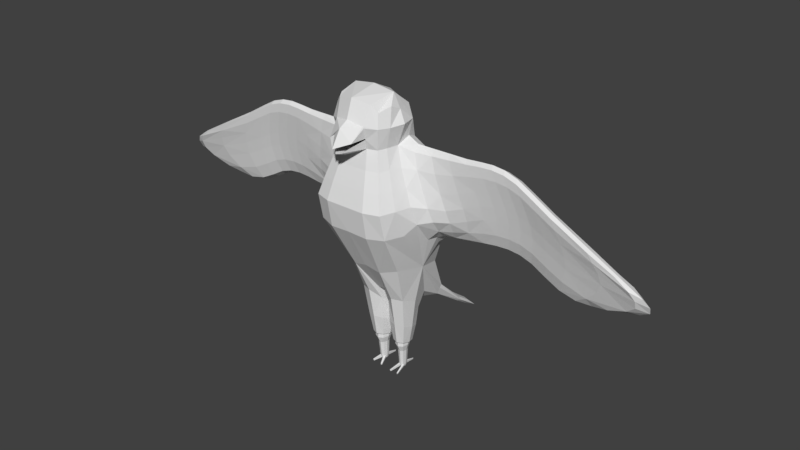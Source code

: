 # Source: Falcon.blend  (saved by Blender 2.79.0; exported with 4.5.12 LTS)
import bpy
from mathutils import Matrix  # noqa: F401  (used for matrix-valued properties, if any)

bpy.ops.wm.read_factory_settings(use_empty=True)
scene = bpy.context.scene
scene.name = 'Scene'

# ---- collections
col_collection_1 = bpy.data.collections.new('Collection 1'); scene.collection.children.link(col_collection_1)
col_collection_2 = bpy.data.collections.new('Collection 2'); scene.collection.children.link(col_collection_2)
col_collection_2.hide_render = True
col_collection_2.hide_viewport = True
col_collection_3 = bpy.data.collections.new('Collection 3'); scene.collection.children.link(col_collection_3)
col_collection_3.hide_render = True
col_collection_3.hide_viewport = True

# ---- world
world_world = bpy.data.worlds.new('World'); scene.world = world_world
world_world.color = (0.05088, 0.05088, 0.05088)
world_world.use_sun_shadow = False
world_world.sun_shadow_jitter_overblur = 0.0
world_world.cycles.sampling_method = 'MANUAL'

# ---- meshes
me_cube_001 = bpy.data.meshes.new('Cube.001')
me_cube_001.from_pydata([(0.2398, 1.04, -0.6429), (0.5344, 0.4611, -0.4669), (0.2405, 1.579, -1.543), (0.6835, -0.3797, 0.8354), (0.3412, -0.7064, 0.8317), (0.25, -0.5177, 1.411), (0.5, -0.2877, 1.411), (0.25, 0.5177, 1.411), (-0.4989, -0.2592, 2.046), (0.3441, 0.7054, 0.8414), (0.389, 0.3857, -1.588), (0.336, 1.95, -1.848), (0.1355, 0.8182, -1.325), (0.2429, 1.508, -1.608), (0.4834, 1.55, -1.586), (0.2417, -0.225, -0.3912), (0.004282, 0.3867, -1.172), (0.2177, 0.1538, -1.506), (0.1896, 0.6165, -1.664), (0.01829, 0.3846, -1.581), (0.7302, 0.06147, 1.353), (0.7302, 0.454, 1.353), (0.3597, 0.853, 0.285), (0.8719, 0.6737, 0.09844), (1.276, 0.1807, 1.38), (1.419, 0.4064, 0.4316), (1.276, 0.3903, 1.38), (0.9151, 0.7428, 0.3122), (0.92, 0.3439, 0.3149), (0.8901, 0.1115, 0.7663), (0.8922, 0.6171, 0.7728), (0.6412, 0.1999, 1.695), (1.799, 0.3928, 1.493), (1.723, 0.2246, 1.71), (1.934, 0.2786, 1.064), (1.414, 0.6422, 0.4205), (1.411, 0.5299, 0.8663), (1.362, 0.5915, 0.1967), (1.411, 0.2761, 0.8652), (1.2, 0.2168, 1.691), (2.264, 0.5815, 0.2795), (2.337, 0.535, 1.053), (2.327, 0.6512, 0.5689), (1.929, 0.39, 0.5633), (1.799, 0.1832, 1.493), (1.924, 0.6487, 0.5801), (1.934, 0.5325, 1.064), (1.86, 0.579, 0.2907), (2.758, 0.6512, 0.3728), (2.633, 0.1857, 1.285), (2.763, 0.3925, 0.3561), (2.337, 0.2811, 1.053), (2.127, 0.2271, 1.699), (2.202, 0.3953, 1.481), (2.333, 0.3925, 0.5521), (2.202, 0.1857, 1.481), (3.435, 0.3925, 0.09736), (3.6, 0.3953, 0.798), (3.492, 0.2271, 0.9734), (2.768, 0.535, 0.8567), (2.694, 0.5815, 0.08347), (2.768, 0.2811, 0.8567), (2.557, 0.2271, 1.503), (2.633, 0.3953, 1.285), (4.334, 0.2905, 0.4684), (4.401, 0.4081, 0.2226), (3.87, 0.5219, 0.004799), (3.6, 0.1857, 0.798), (3.43, 0.6512, 0.1141), (3.701, 0.535, 0.4607), (3.17, 0.5815, -0.08737), (3.701, 0.2811, 0.4607), (-0.2398, 1.04, -0.6429), (-0.5337, 0.4775, -0.4647), (-0.2405, 1.579, -1.543), (-0.6835, -0.3797, 0.8354), (-0.3412, -0.7064, 0.8317), (-0.25, -0.5177, 1.411), (-0.5, -0.2877, 1.411), (-0.25, 0.5177, 1.411), (0.254, -0.5481, 2.064), (-0.3441, 0.7054, 0.8414), (-0.389, 0.3857, -1.588), (-0.336, 1.95, -1.848), (-0.1355, 0.8182, -1.325), (-0.2429, 1.508, -1.608), (-0.4834, 1.55, -1.586), (-0.2417, -0.225, -0.3912), (-0.004282, 0.3867, -1.172), (-0.2177, 0.1538, -1.506), (-0.1896, 0.6165, -1.664), (-0.01829, 0.3846, -1.581), (-0.7302, 0.06147, 1.353), (-0.7302, 0.454, 1.353), (-0.3597, 0.853, 0.285), (-0.8683, 0.7064, 0.1028), (-1.276, 0.1807, 1.38), (-1.417, 0.4064, 0.4316), (-1.276, 0.3903, 1.38), (-0.9151, 0.7428, 0.3122), (-0.9164, 0.3766, 0.3193), (-0.8901, 0.1115, 0.7663), (-0.8922, 0.6171, 0.7728), (-0.6412, 0.1999, 1.695), (-1.799, 0.3928, 1.493), (-1.723, 0.2246, 1.71), (-1.934, 0.2786, 1.064), (-1.414, 0.6422, 0.4205), (-1.411, 0.5299, 0.8663), (-1.36, 0.5915, 0.1967), (-1.411, 0.2761, 0.8652), (-1.2, 0.2168, 1.691), (-2.264, 0.5815, 0.2795), (-2.337, 0.535, 1.053), (-2.327, 0.6512, 0.5689), (-1.929, 0.39, 0.5633), (-1.799, 0.1832, 1.493), (-1.924, 0.6487, 0.5801), (-1.934, 0.5325, 1.064), (-1.86, 0.579, 0.2907), (-2.758, 0.6512, 0.3728), (-2.633, 0.1857, 1.285), (-2.763, 0.3925, 0.3561), (-2.337, 0.2811, 1.053), (-2.127, 0.2271, 1.699), (-2.202, 0.3953, 1.481), (-2.333, 0.3925, 0.5521), (-2.202, 0.1857, 1.481), (-3.435, 0.3925, 0.09736), (-3.6, 0.3953, 0.798), (-3.492, 0.2271, 0.9734), (-2.768, 0.535, 0.8567), (-2.694, 0.5815, 0.08347), (-2.768, 0.2811, 0.8567), (-2.557, 0.2271, 1.503), (-2.633, 0.3953, 1.285), (-4.334, 0.2905, 0.4684), (-4.401, 0.4081, 0.2226), (-3.87, 0.5219, 0.004799), (-3.6, 0.1857, 0.798), (-3.43, 0.6512, 0.1141), (-3.701, 0.535, 0.4607), (-3.17, 0.5815, -0.08737), (-3.701, 0.2811, 0.4607), (0.3576, -0.01442, 2.485), (-0.3576, -0.01442, 2.485), (0.4989, -0.2592, 2.046), (-0.2011, 0.4161, 2.029), (0.2011, 0.4161, 2.029), (-0.5315, 0.1986, 2.067), (-0.254, -0.5481, 2.064), (0.5315, 0.1986, 2.067), (0.3694, 0.7832, 0.5644), (0.4334, 0.8925, -0.5792), (0.4019, 1.071, -1.168), (0.6868, -0.1888, 0.369), (0.4337, 0.4043, -1.103), (0.1769, 0.6692, -1.414), (0.2991, 0.6175, 1.122), (0.597, -0.3375, 1.12), (0.6531, 0.6829, 0.8285), (0.5973, -0.6247, 0.8326), (0.2117, 0.4383, 1.712), (0.4233, -0.2476, 1.712), (0.4375, -0.4602, 1.411), (0.4951, 0.5018, 1.396), (0.1937, 1.235, -1.191), (0.3363, -0.6275, 0.3833), (0.2984, -0.6178, 1.119), (0.2117, -0.4383, 1.712), (0.0, 0.5177, 1.411), (0.0, -0.5177, 1.411), (0.4189, -0.4367, 2.052), (0.0, 0.7058, 0.8371), (0.0, -0.7064, 0.8317), (0.0, 0.8429, -1.322), (0.0, 0.3867, -1.172), (0.0, 1.042, -0.6626), (0.335, 0.7534, -1.114), (0.1684, 1.138, -1.391), (0.5408, 1.857, -1.789), (0.311, 1.88, -1.746), (0.0, 1.942, -1.841), (0.3138, 1.816, -1.815), (0.4215, 1.575, -1.559), (0.0, 1.575, -1.538), (0.0, 1.505, -1.603), (0.4245, 1.522, -1.608), (0.4938, -0.101, -0.3321), (-7.451e-09, -0.2717, -0.313), (0.06384, 0.1165, -0.8988), (0.03689, 0.6118, -1.288), (0.2264, 0.05757, -0.9824), (0.009926, 0.3861, -1.274), (0.3334, 0.3855, -1.894), (0.1915, 0.5561, -1.911), (0.2106, 0.213, -1.872), (0.06862, 0.3835, -1.889), (0.36, 0.2115, -1.527), (0.3253, 0.5595, -1.648), (0.06834, 0.2118, -1.524), (0.06092, 0.5577, -1.64), (0.0, 0.8558, 0.2593), (0.6784, 0.8226, 0.3174), (0.4742, 0.1854, 1.794), (0.8875, 0.5294, 0.1571), (0.8792, 0.7528, 0.1473), (0.5576, -0.08546, 1.396), (0.7357, -0.09362, 0.82), (0.3161, 0.9325, -0.08736), (0.7252, 0.3326, 0.1134), (0.6877, 0.6541, -0.05849), (1.124, 0.5516, 0.7576), (0.9817, 0.4062, 1.331), (1.137, 0.6654, 0.3272), (0.9027, 0.2166, 1.688), (1.348, 0.4644, 1.1), (1.219, 0.3091, 1.608), (0.9817, 0.1509, 1.331), (1.123, 0.2349, 0.7546), (1.143, 0.4002, 0.3501), (1.094, 0.6196, 0.1386), (0.6634, 0.3444, 1.609), (0.8152, 0.5408, 1.037), (0.8146, 0.08578, 1.035), (0.6634, 0.08427, 1.609), (0.9344, 0.6841, 0.5388), (0.9331, 0.1828, 0.5314), (1.7, 0.5306, 1.001), (1.564, 0.391, 1.451), (1.693, 0.6459, 0.5267), (1.489, 0.2228, 1.69), (1.871, 0.2313, 1.277), (1.962, 0.33, 0.8331), (1.564, 0.1814, 1.451), (1.699, 0.2767, 1.001), (1.698, 0.3928, 0.5169), (1.632, 0.5809, 0.2537), (1.379, 0.4943, 0.2615), (1.443, 0.3321, 0.6514), (1.348, 0.2288, 1.099), (1.219, 0.1668, 1.608), (1.442, 0.5886, 0.65), (1.372, 0.6551, 0.2466), (2.139, 0.5344, 1.075), (2.004, 0.3947, 1.503), (2.129, 0.6506, 0.5908), (1.928, 0.2265, 1.721), (2.277, 0.6612, 0.3602), (2.365, 0.5948, 0.8261), (2.004, 0.1851, 1.503), (2.139, 0.2805, 1.075), (2.134, 0.3919, 0.574), (2.065, 0.5809, 0.3014), (1.742, 0.1694, 1.656), (1.742, 0.3116, 1.656), (1.871, 0.4669, 1.277), (1.88, 0.4694, 0.3505), (1.961, 0.5923, 0.8373), (1.873, 0.6587, 0.3714), (2.543, 0.535, 0.9846), (2.408, 0.3953, 1.413), (2.533, 0.6512, 0.5007), (2.332, 0.2271, 1.631), (2.796, 0.3325, 0.6259), (2.714, 0.4719, 0.1433), (2.408, 0.1857, 1.413), (2.543, 0.2811, 0.9846), (2.538, 0.3925, 0.484), (2.469, 0.5815, 0.2114), (2.274, 0.4694, 1.266), (2.284, 0.4719, 0.3393), (2.366, 0.3325, 0.8219), (2.274, 0.2338, 1.266), (2.146, 0.1719, 1.645), (2.146, 0.3141, 1.645), (3.118, 0.535, 0.6788), (2.992, 0.3953, 1.085), (3.043, 0.6512, 0.2292), (2.908, 0.2271, 1.292), (3.519, 0.3141, 0.9296), (3.519, 0.1719, 0.9296), (2.992, 0.1857, 1.085), (3.118, 0.2811, 0.6788), (3.048, 0.3925, 0.2125), (2.93, 0.5815, -0.03814), (2.704, 0.2338, 1.069), (2.576, 0.1719, 1.449), (2.795, 0.5948, 0.6301), (2.707, 0.6612, 0.1642), (2.704, 0.4694, 1.069), (2.576, 0.3141, 1.449), (4.226, 0.5033, 0.2821), (4.15, 0.3691, 0.5508), (3.758, 0.6189, 0.03631), (4.053, 0.243, 0.6613), (4.421, 0.3516, 0.3404), (4.231, 0.4636, 0.1119), (4.15, 0.2119, 0.5508), (4.226, 0.3129, 0.2821), (3.762, 0.4248, 0.02376), (3.466, 0.5666, -0.07085), (3.68, 0.4694, 0.626), (3.239, 0.4719, -0.04956), (3.631, 0.3325, 0.2889), (3.68, 0.2338, 0.626), (3.63, 0.5948, 0.2931), (3.232, 0.6612, -0.02863), (-0.3694, 0.7832, 0.5644), (-0.4332, 0.8966, -0.5787), (-0.4017, 1.075, -1.167), (-0.6866, -0.1847, 0.3696), (-0.4335, 0.4084, -1.103), (-0.1769, 0.6692, -1.414), (-0.2991, 0.6175, 1.122), (-0.597, -0.3375, 1.12), (-0.6531, 0.6829, 0.8285), (-0.5973, -0.6247, 0.8326), (-0.2117, 0.4383, 1.712), (-0.4233, -0.2476, 1.712), (-0.4375, -0.4602, 1.411), (-0.4951, 0.5018, 1.396), (-0.1937, 1.235, -1.191), (-0.3363, -0.6275, 0.3833), (-0.2984, -0.6178, 1.119), (-0.2117, -0.4383, 1.712), (-0.3348, 0.7575, -1.113), (-0.1684, 1.138, -1.391), (-0.5408, 1.857, -1.789), (-0.311, 1.88, -1.746), (-0.3138, 1.816, -1.815), (-0.4215, 1.575, -1.559), (-0.4245, 1.522, -1.608), (-0.4936, -0.09688, -0.3315), (-0.06384, 0.1165, -0.8988), (-0.03689, 0.6118, -1.288), (-0.2264, 0.05757, -0.9824), (-0.009926, 0.3861, -1.274), (-0.3334, 0.3855, -1.894), (-0.1915, 0.5561, -1.911), (-0.2106, 0.213, -1.872), (-0.06862, 0.3835, -1.889), (-0.36, 0.2115, -1.527), (-0.3253, 0.5595, -1.648), (-0.06834, 0.2118, -1.524), (-0.06092, 0.5577, -1.64), (-0.6784, 0.8226, 0.3174), (-0.4742, 0.1854, 1.794), (-0.8821, 0.5785, 0.1637), (-0.8783, 0.761, 0.1484), (-0.5576, -0.08546, 1.396), (-0.7357, -0.09362, 0.82), (-0.3161, 0.9325, -0.08736), (-0.7227, 0.3775, 0.1195), (-0.6852, 0.6991, -0.05245), (-1.124, 0.5516, 0.7576), (-0.9817, 0.4062, 1.331), (-1.137, 0.6654, 0.3272), (-0.9027, 0.2166, 1.688), (-1.348, 0.4644, 1.1), (-1.219, 0.3091, 1.608), (-0.9817, 0.1509, 1.331), (-1.123, 0.2349, 0.7546), (-1.14, 0.4084, 0.3512), (-1.091, 0.6278, 0.1397), (-0.6634, 0.3444, 1.609), (-0.8152, 0.5408, 1.037), (-0.8146, 0.08578, 1.035), (-0.6634, 0.08427, 1.609), (-0.9344, 0.6841, 0.5388), (-0.9322, 0.191, 0.5324), (-1.7, 0.5306, 1.001), (-1.564, 0.391, 1.451), (-1.693, 0.6459, 0.5267), (-1.489, 0.2228, 1.69), (-1.871, 0.2313, 1.277), (-1.962, 0.33, 0.8331), (-1.564, 0.1814, 1.451), (-1.699, 0.2767, 1.001), (-1.698, 0.3928, 0.5169), (-1.631, 0.5809, 0.2537), (-1.376, 0.4943, 0.2615), (-1.442, 0.3321, 0.6514), (-1.348, 0.2288, 1.099), (-1.219, 0.1668, 1.608), (-1.442, 0.5886, 0.65), (-1.371, 0.6551, 0.2466), (-2.139, 0.5344, 1.075), (-2.004, 0.3947, 1.503), (-2.129, 0.6506, 0.5908), (-1.928, 0.2265, 1.721), (-2.277, 0.6612, 0.3602), (-2.365, 0.5948, 0.8261), (-2.004, 0.1851, 1.503), (-2.139, 0.2805, 1.075), (-2.134, 0.3919, 0.574), (-2.065, 0.5809, 0.3014), (-1.742, 0.1694, 1.656), (-1.742, 0.3116, 1.656), (-1.871, 0.4669, 1.277), (-1.88, 0.4694, 0.3505), (-1.961, 0.5923, 0.8373), (-1.873, 0.6587, 0.3714), (-2.543, 0.535, 0.9846), (-2.408, 0.3953, 1.413), (-2.533, 0.6512, 0.5007), (-2.332, 0.2271, 1.631), (-2.796, 0.3325, 0.6259), (-2.714, 0.4719, 0.1433), (-2.408, 0.1857, 1.413), (-2.543, 0.2811, 0.9846), (-2.538, 0.3925, 0.484), (-2.469, 0.5815, 0.2114), (-2.274, 0.4694, 1.266), (-2.284, 0.4719, 0.3393), (-2.366, 0.3325, 0.8219), (-2.274, 0.2338, 1.266), (-2.146, 0.1719, 1.645), (-2.146, 0.3141, 1.645), (-3.118, 0.535, 0.6788), (-2.992, 0.3953, 1.085), (-3.043, 0.6512, 0.2292), (-2.908, 0.2271, 1.292), (-3.519, 0.3141, 0.9296), (-3.519, 0.1719, 0.9296), (-2.992, 0.1857, 1.085), (-3.118, 0.2811, 0.6788), (-3.048, 0.3925, 0.2125), (-2.93, 0.5815, -0.03814), (-2.704, 0.2338, 1.069), (-2.576, 0.1719, 1.449), (-2.795, 0.5948, 0.6301), (-2.707, 0.6612, 0.1642), (-2.704, 0.4694, 1.069), (-2.576, 0.3141, 1.449), (-4.226, 0.5033, 0.2821), (-4.15, 0.3691, 0.5508), (-3.758, 0.6189, 0.03631), (-4.053, 0.243, 0.6613), (-4.421, 0.3516, 0.3404), (-4.231, 0.4636, 0.1119), (-4.15, 0.2119, 0.5508), (-4.226, 0.3129, 0.2821), (-3.762, 0.4248, 0.02376), (-3.466, 0.5666, -0.07085), (-3.68, 0.4694, 0.626), (-3.239, 0.4719, -0.04956), (-3.631, 0.3325, 0.2889), (-3.68, 0.2338, 0.626), (-3.63, 0.5948, 0.2931), (-3.232, 0.6612, -0.02863), (0.2375, 0.2788, 2.296), (0.4687, -0.1983, 2.347), (0.2798, -0.4363, 2.392), (-7.916e-08, -0.02113, 2.537), (0.4393, 0.1114, 2.267), (-0.2375, 0.2788, 2.296), (-0.4687, -0.1983, 2.347), (-0.2798, -0.4363, 2.392), (-0.4393, 0.1114, 2.267), (-4.112e-08, -0.6244, 2.122), (-0.4189, -0.4367, 2.052), (-0.5889, -0.04872, 2.068), (0.5889, -0.04872, 2.068), (-0.3883, 0.338, 2.016), (-3.073e-08, 0.4709, 2.043), (0.3883, 0.338, 2.016), (0.3334, 0.6093, -1.34), (0.6066, -0.5297, 0.3992), (0.3426, 1.194, -1.184), (0.6954, 0.7572, 0.5698), (0.5222, -0.5477, 1.119), (0.5776, 0.5983, 1.101), (0.3704, -0.3906, 1.712), (0.4187, 0.3856, 1.706), (0.319, 1.128, -1.339), (0.4481, 1.797, -1.711), (0.4504, 1.752, -1.756), (0.4012, 0.1319, -0.9932), (0.05136, 0.5736, -1.377), (0.06434, 0.1873, -1.133), (0.3121, 0.2574, -1.87), (0.2913, 0.5131, -1.923), (0.09732, 0.5116, -1.918), (0.106, 0.2567, -1.867), (0.6283, 0.8616, 0.01084), (0.4525, -0.03662, 1.706), (0.6516, -0.09153, 1.099), (0.7727, 0.01288, 0.5081), (0.7639, 0.5095, 0.1002), (1.159, 0.6118, 0.542), (1.057, 0.4835, 1.009), (0.9224, 0.3179, 1.598), (1.102, 0.679, 0.1728), (0.9224, 0.1462, 1.598), (1.057, 0.193, 1.008), (1.159, 0.2971, 0.544), (1.11, 0.5168, 0.2044), (1.727, 0.5901, 0.777), (1.636, 0.4651, 1.219), (1.508, 0.3097, 1.63), (1.644, 0.6566, 0.3267), (1.508, 0.1675, 1.63), (1.636, 0.2294, 1.219), (1.729, 0.3293, 0.7742), (1.651, 0.4744, 0.3147), (2.166, 0.5941, 0.8481), (2.075, 0.4688, 1.287), (1.947, 0.3135, 1.667), (2.078, 0.6606, 0.3821), (1.947, 0.1713, 1.667), (2.075, 0.2332, 1.287), (2.167, 0.3318, 0.8439), (2.085, 0.4713, 0.3612), (2.57, 0.5948, 0.758), (2.48, 0.4694, 1.197), (2.351, 0.3141, 1.576), (2.483, 0.6612, 0.2921), (2.351, 0.1719, 1.576), (2.48, 0.2338, 1.197), (2.572, 0.3325, 0.7538), (2.489, 0.4719, 0.2712), (3.121, 0.5948, 0.467), (3.065, 0.4694, 0.8797), (2.929, 0.3141, 1.24), (2.956, 0.6612, 0.03708), (2.929, 0.1719, 1.24), (3.065, 0.2338, 0.8797), (3.122, 0.3325, 0.4628), (2.962, 0.4719, 0.01616), (4.08, 0.562, 0.1582), (4.235, 0.44, 0.4118), (3.941, 0.3102, 0.703), (3.484, 0.6258, -0.03158), (3.941, 0.2004, 0.703), (4.235, 0.2632, 0.4118), (4.081, 0.3653, 0.1551), (3.488, 0.4842, -0.0446), (-0.3333, 0.6104, -1.34), (-0.6066, -0.5287, 0.3994), (-0.3426, 1.195, -1.184), (-0.6954, 0.7572, 0.5698), (-0.5222, -0.5477, 1.119), (-0.5776, 0.5983, 1.101), (-0.3704, -0.3906, 1.712), (-0.4187, 0.3856, 1.706), (0.0, 1.235, -1.193), (0.0, 0.7845, 0.5527), (0.0, 0.6179, -1.287), (-9.313e-10, -0.6392, 0.4028), (-1.863e-09, 0.6176, 1.121), (1.863e-09, -0.6178, 1.119), (-7.394e-09, 0.4383, 1.712), (-7.394e-09, -0.4383, 1.712), (0.0, 1.144, -1.387), (-0.319, 1.129, -1.339), (-0.4481, 1.797, -1.711), (0.0, 1.874, -1.739), (0.0, 1.809, -1.808), (-0.4504, 1.752, -1.756), (-0.4012, 0.133, -0.9931), (-1.863e-09, 0.1048, -0.8792), (-0.05136, 0.5736, -1.377), (-0.06434, 0.1873, -1.133), (-0.3121, 0.2574, -1.87), (-0.2913, 0.5131, -1.923), (-0.09732, 0.5116, -1.918), (-0.106, 0.2567, -1.867), (0.0, 0.9362, -0.1201), (-0.6279, 0.8687, 0.01181), (-0.4525, -0.03662, 1.706), (-0.6516, -0.09153, 1.099), (-0.7721, 0.02412, 0.5096), (-0.7602, 0.5622, 0.1073), (-1.159, 0.6118, 0.542), (-1.057, 0.4835, 1.009), (-0.9224, 0.3179, 1.598), (-1.101, 0.681, 0.1731), (-0.9224, 0.1462, 1.598), (-1.057, 0.193, 1.008), (-1.158, 0.2992, 0.5443), (-1.104, 0.5291, 0.206), (-1.727, 0.5901, 0.777), (-1.636, 0.4651, 1.219), (-1.508, 0.3097, 1.63), (-1.644, 0.6566, 0.3267), (-1.508, 0.1675, 1.63), (-1.636, 0.2294, 1.219), (-1.729, 0.3293, 0.7742), (-1.65, 0.4744, 0.3147), (-2.166, 0.5941, 0.8481), (-2.075, 0.4688, 1.287), (-1.947, 0.3135, 1.667), (-2.078, 0.6606, 0.3821), (-1.947, 0.1713, 1.667), (-2.075, 0.2332, 1.287), (-2.167, 0.3318, 0.8439), (-2.085, 0.4713, 0.3612), (-2.57, 0.5948, 0.758), (-2.48, 0.4694, 1.197), (-2.351, 0.3141, 1.576), (-2.483, 0.6612, 0.2921), (-2.351, 0.1719, 1.576), (-2.48, 0.2338, 1.197), (-2.572, 0.3325, 0.7538), (-2.489, 0.4719, 0.2712), (-3.121, 0.5948, 0.467), (-3.065, 0.4694, 0.8797), (-2.929, 0.3141, 1.24), (-2.956, 0.6612, 0.03708), (-2.929, 0.1719, 1.24), (-3.065, 0.2338, 0.8797), (-3.122, 0.3325, 0.4628), (-2.962, 0.4719, 0.01616), (-4.08, 0.562, 0.1582), (-4.235, 0.44, 0.4118), (-3.941, 0.3102, 0.703), (-3.484, 0.6258, -0.03158), (-3.941, 0.2004, 0.703), (-4.235, 0.2632, 0.4118), (-4.081, 0.3653, 0.1551), (-3.488, 0.4842, -0.0446), (9.242e-08, 0.3324, 2.36), (0.379, 0.2912, 2.243), (0.489, -0.0302, 2.272), (0.3792, -0.3839, 2.273), (-6.246e-08, -0.5065, 2.454), (-0.379, 0.2912, 2.243), (-0.489, -0.0302, 2.272), (-0.3792, -0.3839, 2.273), (0.198, -0.7508, 1.881), (-0.198, -0.7508, 1.881), (-0.01457, -0.9113, 1.799), (0.2426, -0.554, 2.089), (-0.2496, -0.5494, 2.107), (-4.311e-08, -0.6135, 2.153), (0.2328, -0.4932, 1.888), (-0.2328, -0.4932, 1.888), (-4.49e-06, -0.7662, 2.069), (0.2309, -0.488, 1.872), (-0.2309, -0.488, 1.872), (0.04602, -0.8139, 1.712), (-0.04602, -0.8139, 1.712), (-7.394e-09, -0.8645, 1.712), (-7.394e-09, -0.6514, 1.636), (0.3036, 0.3853, -1.895), (0.1936, 0.5175, -1.908), (0.2084, 0.2516, -1.877), (0.0984, 0.3838, -1.891), (0.2871, 0.286, -1.875), (0.271, 0.4842, -1.917), (0.1206, 0.483, -1.913), (0.1274, 0.2855, -1.873), (-0.3056, 0.3853, -1.894), (-0.1935, 0.5201, -1.908), (-0.2086, 0.249, -1.877), (-0.09642, 0.3838, -1.89), (-0.2888, 0.2841, -1.875), (-0.2724, 0.4861, -1.917), (-0.1191, 0.4849, -1.914), (-0.126, 0.2836, -1.873), (0.2871, 0.2817, -1.958), (0.3036, 0.3828, -1.957), (0.271, 0.4842, -1.96), (0.1206, 0.4823, -1.957), (0.1936, 0.5151, -1.945), (0.2084, 0.2483, -1.966), (0.1274, 0.2807, -1.956), (0.0984, 0.3805, -1.954), (-0.2888, 0.2797, -1.958), (-0.3056, 0.3828, -1.957), (-0.2724, 0.4861, -1.96), (-0.1191, 0.4842, -1.957), (-0.1935, 0.5176, -1.945), (-0.2086, 0.2457, -1.967), (-0.126, 0.2788, -1.956), (-0.09642, 0.3805, -1.954), (0.2579, 0.3199, -2.074), (0.2687, 0.3866, -2.074), (0.2472, 0.4534, -2.076), (0.1481, 0.4521, -2.074), (0.1962, 0.4738, -2.066), (0.206, 0.2979, -2.08), (0.1526, 0.3193, -2.073), (0.1335, 0.3851, -2.072), (-0.259, 0.3187, -2.074), (-0.2701, 0.3866, -2.074), (-0.2481, 0.4547, -2.076), (-0.1471, 0.4534, -2.074), (-0.1961, 0.4755, -2.066), (-0.2061, 0.2962, -2.08), (-0.1516, 0.318, -2.073), (-0.1322, 0.3851, -2.072), (0.2415, 0.3429, -2.355), (0.2503, 0.3963, -2.355), (0.2331, 0.4497, -2.356), (0.1537, 0.4487, -2.355), (0.1922, 0.466, -2.348), (0.2, 0.3253, -2.36), (0.1573, 0.3425, -2.354), (0.142, 0.3951, -2.353), (-0.2424, 0.3419, -2.355), (-0.2513, 0.3963, -2.355), (-0.2338, 0.4508, -2.356), (-0.1529, 0.4498, -2.355), (-0.1921, 0.4674, -2.348), (-0.2001, 0.324, -2.36), (-0.1565, 0.3414, -2.354), (-0.141, 0.3951, -2.353), (0.2459, 0.3696, -2.355), (0.2417, 0.423, -2.356), (0.173, 0.4574, -2.351), (0.2126, 0.4579, -2.352), (0.2208, 0.3341, -2.357), (0.1787, 0.3339, -2.357), (0.1497, 0.3688, -2.353), (0.1479, 0.4219, -2.354), (-0.2469, 0.3691, -2.355), (-0.2425, 0.4235, -2.356), (-0.1725, 0.4586, -2.351), (-0.213, 0.4591, -2.352), (-0.2213, 0.333, -2.357), (-0.1783, 0.3327, -2.357), (-0.1488, 0.3683, -2.353), (-0.1469, 0.4224, -2.354), (0.2316, 0.3564, -2.397), (0.2387, 0.3998, -2.397), (0.2247, 0.4432, -2.398), (0.1602, 0.4424, -2.397), (0.1915, 0.4565, -2.392), (0.1978, 0.3421, -2.401), (0.1631, 0.356, -2.396), (0.1506, 0.3988, -2.395), (-0.2323, 0.3556, -2.401), (-0.2395, 0.3998, -2.401), (-0.2252, 0.4441, -2.402), (-0.1595, 0.4433, -2.401), (-0.1914, 0.4576, -2.395), (-0.1979, 0.341, -2.405), (-0.1625, 0.3552, -2.4), (-0.1498, 0.3988, -2.399), (0.2351, 0.3781, -2.397), (0.2317, 0.4215, -2.398), (0.1758, 0.4495, -2.394), (0.2081, 0.4499, -2.395), (0.2147, 0.3493, -2.399), (0.1805, 0.3491, -2.398), (0.1569, 0.3774, -2.396), (0.1554, 0.4206, -2.396), (-0.2359, 0.3777, -2.401), (-0.2324, 0.4219, -2.402), (-0.1755, 0.4504, -2.398), (-0.2083, 0.4508, -2.399), (-0.2151, 0.3483, -2.403), (-0.1802, 0.3481, -2.403), (-0.1561, 0.377, -2.4), (-0.1547, 0.421, -2.4), (0.1122, 0.1698, -2.428), (0.09901, 0.1741, -2.427), (-0.1217, 0.2, -2.419), (-0.1083, 0.2044, -2.418), (0.2669, 0.1641, -2.416), (0.2696, 0.1774, -2.416), (0.2541, 0.1597, -2.416), (0.0943, 0.1872, -2.427), (-0.3074, 0.2256, -2.418), (-0.3101, 0.2392, -2.418), (-0.2944, 0.2211, -2.418), (-0.1035, 0.2178, -2.418), (0.1133, 0.1774, -2.453), (0.1026, 0.1808, -2.453), (-0.1229, 0.2077, -2.444), (-0.1119, 0.2112, -2.443), (0.2608, 0.1708, -2.441), (0.2629, 0.1817, -2.441), (0.2504, 0.1673, -2.441), (0.09874, 0.1915, -2.452), (-0.3012, 0.2325, -2.443), (-0.3034, 0.2435, -2.443), (-0.2906, 0.2288, -2.444), (-0.108, 0.2221, -2.443), (0.18, 0.6587, -2.41), (0.1873, 0.6673, -2.409), (-0.1798, 0.6598, -2.41), (-0.1873, 0.6686, -2.41), (0.1951, 0.6592, -2.41), (-0.1952, 0.6603, -2.411), (0.1811, 0.6507, -2.425), (0.1871, 0.6578, -2.425), (-0.1809, 0.6516, -2.425), (-0.187, 0.6588, -2.425), (0.1934, 0.6511, -2.425), (-0.1935, 0.6521, -2.426)], [], [(0, 166, 546, 177), (0, 177, 568, 209), (0, 209, 485, 153), (0, 153, 469, 166), (1, 154, 469, 153), (1, 153, 485, 211), (1, 211, 489, 210), (1, 210, 488, 155), (1, 155, 468, 188), (1, 188, 478, 156), (1, 156, 467, 178), (1, 178, 475, 154), (2, 185, 546, 166), (2, 166, 469, 184), (2, 184, 476, 181), (2, 181, 557, 185), (3, 161, 468, 155), (3, 155, 488, 208), (3, 208, 487, 159), (3, 159, 471, 161), (4, 174, 549, 167), (4, 167, 468, 161), (4, 161, 471, 168), (4, 168, 551, 174), (5, 171, 551, 168), (5, 168, 471, 164), (5, 164, 473, 169), (5, 169, 553, 171), (6, 164, 471, 159), (6, 159, 487, 207), (6, 207, 486, 163), (6, 163, 473, 164), (7, 165, 472, 158), (7, 158, 550, 170), (7, 170, 552, 162), (7, 162, 474, 165), (8, 462, 570, 319), (8, 319, 544, 461), (8, 461, 629, 457), (8, 457, 628, 462), (9, 160, 470, 152), (9, 152, 547, 173), (9, 173, 550, 158), (9, 158, 472, 160), (10, 199, 467, 156), (10, 156, 478, 198), (10, 198, 481, 194), (10, 194, 482, 199), (11, 182, 557, 181), (11, 181, 476, 180), (11, 180, 477, 183), (11, 183, 558, 182), (12, 175, 554, 179), (12, 179, 475, 178), (12, 178, 467, 157), (12, 157, 479, 191), (12, 191, 548, 175), (13, 187, 475, 179), (13, 179, 554, 186), (13, 186, 558, 183), (13, 183, 477, 187), (14, 184, 469, 154), (14, 154, 475, 187), (14, 187, 477, 180), (14, 180, 476, 184), (15, 189, 561, 190), (15, 190, 480, 192), (15, 192, 478, 188), (15, 188, 468, 167), (15, 167, 549, 189), (16, 191, 479, 193), (16, 193, 480, 190), (16, 190, 561, 176), (16, 176, 548, 191), (17, 198, 478, 192), (17, 192, 480, 200), (17, 200, 484, 196), (17, 196, 481, 198), (18, 201, 479, 157), (18, 157, 467, 199), (18, 199, 482, 195), (18, 195, 483, 201), (19, 200, 480, 193), (19, 193, 479, 201), (19, 201, 483, 197), (19, 197, 484, 200), (20, 225, 486, 207), (20, 207, 487, 224), (20, 224, 495, 218), (20, 218, 494, 225), (21, 223, 472, 165), (21, 165, 474, 222), (21, 222, 492, 213), (21, 213, 491, 223), (22, 203, 485, 209), (22, 209, 568, 202), (22, 202, 547, 152), (22, 152, 470, 203), (23, 205, 489, 211), (23, 211, 485, 206), (23, 206, 493, 221), (23, 221, 497, 205), (24, 241, 494, 218), (24, 218, 495, 240), (24, 240, 503, 234), (24, 234, 502, 241), (25, 239, 496, 220), (25, 220, 497, 238), (25, 238, 505, 236), (25, 236, 504, 239), (26, 216, 491, 213), (26, 213, 492, 217), (26, 217, 500, 229), (26, 229, 499, 216), (27, 206, 485, 203), (27, 203, 470, 226), (27, 226, 490, 214), (27, 214, 493, 206), (28, 227, 488, 210), (28, 210, 489, 205), (28, 205, 497, 220), (28, 220, 496, 227), (29, 224, 487, 208), (29, 208, 488, 227), (29, 227, 496, 219), (29, 219, 495, 224), (30, 226, 470, 160), (30, 160, 472, 223), (30, 223, 491, 212), (30, 212, 490, 226), (31, 222, 474, 204), (31, 204, 486, 225), (31, 225, 494, 215), (31, 215, 492, 222), (32, 256, 499, 229), (32, 229, 500, 255), (32, 255, 508, 245), (32, 245, 507, 256), (33, 255, 500, 231), (33, 231, 502, 254), (33, 254, 510, 247), (33, 247, 508, 255), (34, 232, 503, 235), (34, 235, 504, 233), (34, 233, 512, 251), (34, 251, 511, 232), (35, 243, 493, 214), (35, 214, 490, 242), (35, 242, 498, 230), (35, 230, 501, 243), (36, 242, 490, 212), (36, 212, 491, 216), (36, 216, 499, 228), (36, 228, 498, 242), (37, 238, 497, 221), (37, 221, 493, 243), (37, 243, 501, 237), (37, 237, 505, 238), (38, 240, 495, 219), (38, 219, 496, 239), (38, 239, 504, 235), (38, 235, 503, 240), (39, 217, 492, 215), (39, 215, 494, 241), (39, 241, 502, 231), (39, 231, 500, 217), (40, 271, 513, 253), (40, 253, 509, 248), (40, 248, 517, 269), (40, 269, 521, 271), (41, 249, 506, 244), (41, 244, 507, 270), (41, 270, 515, 260), (41, 260, 514, 249), (42, 248, 509, 246), (42, 246, 506, 249), (42, 249, 514, 262), (42, 262, 517, 248), (43, 233, 504, 236), (43, 236, 505, 257), (43, 257, 513, 252), (43, 252, 512, 233), (44, 254, 502, 234), (44, 234, 503, 232), (44, 232, 511, 250), (44, 250, 510, 254), (45, 259, 501, 230), (45, 230, 498, 258), (45, 258, 506, 246), (45, 246, 509, 259), (46, 258, 498, 228), (46, 228, 499, 256), (46, 256, 507, 244), (46, 244, 506, 258), (47, 257, 505, 237), (47, 237, 501, 259), (47, 259, 509, 253), (47, 253, 513, 257), (48, 289, 517, 262), (48, 262, 514, 288), (48, 288, 522, 278), (48, 278, 525, 289), (49, 287, 518, 266), (49, 266, 519, 286), (49, 286, 527, 282), (49, 282, 526, 287), (50, 264, 520, 268), (50, 268, 521, 265), (50, 265, 529, 284), (50, 284, 528, 264), (51, 273, 511, 251), (51, 251, 512, 272), (51, 272, 520, 267), (51, 267, 519, 273), (52, 275, 508, 247), (52, 247, 510, 274), (52, 274, 518, 263), (52, 263, 516, 275), (53, 270, 507, 245), (53, 245, 508, 275), (53, 275, 516, 261), (53, 261, 515, 270), (54, 272, 512, 252), (54, 252, 513, 271), (54, 271, 521, 268), (54, 268, 520, 272), (55, 274, 510, 250), (55, 250, 511, 273), (55, 273, 519, 266), (55, 266, 518, 274), (56, 304, 528, 284), (56, 284, 529, 303), (56, 303, 537, 300), (56, 300, 536, 304), (57, 302, 523, 277), (57, 277, 524, 280), (57, 280, 532, 293), (57, 293, 531, 302), (58, 280, 524, 279), (58, 279, 526, 281), (58, 281, 534, 295), (58, 295, 532, 280), (59, 288, 514, 260), (59, 260, 515, 290), (59, 290, 523, 276), (59, 276, 522, 288), (60, 265, 521, 269), (60, 269, 517, 289), (60, 289, 525, 285), (60, 285, 529, 265), (61, 286, 519, 267), (61, 267, 520, 264), (61, 264, 528, 283), (61, 283, 527, 286), (62, 291, 516, 263), (62, 263, 518, 287), (62, 287, 526, 279), (62, 279, 524, 291), (63, 290, 515, 261), (63, 261, 516, 291), (63, 291, 524, 277), (63, 277, 523, 290), (64, 295, 534, 298), (64, 298, 535, 296), (64, 296, 531, 293), (64, 293, 532, 295), (65, 296, 535, 299), (65, 299, 536, 297), (65, 297, 530, 292), (65, 292, 531, 296), (66, 297, 536, 300), (66, 300, 537, 301), (66, 301, 533, 294), (66, 294, 530, 297), (67, 281, 526, 282), (67, 282, 527, 305), (67, 305, 535, 298), (67, 298, 534, 281), (68, 307, 525, 278), (68, 278, 522, 306), (68, 306, 530, 294), (68, 294, 533, 307), (69, 306, 522, 276), (69, 276, 523, 302), (69, 302, 531, 292), (69, 292, 530, 306), (70, 303, 529, 285), (70, 285, 525, 307), (70, 307, 533, 301), (70, 301, 537, 303), (71, 305, 527, 283), (71, 283, 528, 304), (71, 304, 536, 299), (71, 299, 535, 305), (72, 177, 546, 322), (72, 322, 540, 309), (72, 309, 569, 352), (72, 352, 568, 177), (73, 309, 540, 310), (73, 310, 555, 326), (73, 326, 538, 312), (73, 312, 560, 333), (73, 333, 539, 311), (73, 311, 572, 353), (73, 353, 573, 354), (73, 354, 569, 309), (74, 322, 546, 185), (74, 185, 557, 329), (74, 329, 556, 331), (74, 331, 540, 322), (75, 311, 539, 317), (75, 317, 542, 315), (75, 315, 571, 351), (75, 351, 572, 311), (76, 323, 549, 174), (76, 174, 551, 324), (76, 324, 542, 317), (76, 317, 539, 323), (77, 324, 551, 171), (77, 171, 553, 325), (77, 325, 544, 320), (77, 320, 542, 324), (78, 315, 542, 320), (78, 320, 544, 319), (78, 319, 570, 350), (78, 350, 571, 315), (79, 314, 543, 321), (79, 321, 545, 318), (79, 318, 552, 170), (79, 170, 550, 314), (80, 460, 638, 632, 630), (80, 636, 639, 169, 473, 172), (80, 172, 625, 453, 633), (80, 633, 635, 460), (81, 308, 541, 316), (81, 316, 543, 314), (81, 314, 550, 173), (81, 173, 547, 308), (82, 312, 538, 343), (82, 343, 565, 338), (82, 338, 564, 342), (82, 342, 560, 312), (83, 329, 557, 182), (83, 182, 558, 330), (83, 330, 559, 328), (83, 328, 556, 329), (84, 327, 554, 175), (84, 175, 548, 335), (84, 335, 562, 313), (84, 313, 538, 326), (84, 326, 555, 327), (85, 327, 555, 332), (85, 332, 559, 330), (85, 330, 558, 186), (85, 186, 554, 327), (86, 310, 540, 331), (86, 331, 556, 328), (86, 328, 559, 332), (86, 332, 555, 310), (87, 334, 561, 189), (87, 189, 549, 323), (87, 323, 539, 333), (87, 333, 560, 336), (87, 336, 563, 334), (338, 565, 658, 653), (195, 482, 650, 646), (88, 337, 562, 335), (88, 335, 548, 176), (88, 176, 561, 334), (88, 334, 563, 337), (89, 336, 560, 342), (89, 342, 564, 340), (89, 340, 567, 344), (89, 344, 563, 336), (90, 313, 562, 345), (90, 345, 566, 339), (90, 339, 565, 343), (90, 343, 538, 313), (91, 337, 563, 344), (91, 344, 567, 341), (91, 341, 566, 345), (91, 345, 562, 337), (92, 350, 570, 368), (92, 368, 578, 361), (92, 361, 579, 367), (92, 367, 571, 350), (93, 321, 543, 366), (93, 366, 575, 356), (93, 356, 576, 365), (93, 365, 545, 321), (94, 352, 569, 346), (94, 346, 541, 308), (94, 308, 547, 202), (94, 202, 568, 352), (95, 354, 573, 348), (95, 348, 581, 364), (95, 364, 577, 349), (95, 349, 569, 354), (96, 361, 578, 384), (96, 384, 586, 377), (96, 377, 587, 383), (96, 383, 579, 361), (97, 363, 580, 382), (97, 382, 588, 379), (97, 379, 589, 381), (97, 381, 581, 363), (98, 356, 575, 359), (98, 359, 583, 372), (98, 372, 584, 360), (98, 360, 576, 356), (99, 346, 569, 349), (99, 349, 577, 357), (99, 357, 574, 369), (99, 369, 541, 346), (100, 353, 572, 370), (100, 370, 580, 363), (100, 363, 581, 348), (100, 348, 573, 353), (101, 351, 571, 367), (101, 367, 579, 362), (101, 362, 580, 370), (101, 370, 572, 351), (102, 316, 541, 369), (102, 369, 574, 355), (102, 355, 575, 366), (102, 366, 543, 316), (103, 347, 545, 365), (103, 365, 576, 358), (103, 358, 578, 368), (103, 368, 570, 347), (104, 372, 583, 399), (104, 399, 591, 388), (104, 388, 592, 398), (104, 398, 584, 372), (105, 374, 584, 398), (105, 398, 592, 390), (105, 390, 594, 397), (105, 397, 586, 374), (106, 378, 587, 375), (106, 375, 595, 394), (106, 394, 596, 376), (106, 376, 588, 378), (107, 357, 577, 386), (107, 386, 585, 373), (107, 373, 582, 385), (107, 385, 574, 357), (108, 355, 574, 385), (108, 385, 582, 371), (108, 371, 583, 359), (108, 359, 575, 355), (109, 364, 581, 381), (109, 381, 589, 380), (109, 380, 585, 386), (109, 386, 577, 364), (110, 362, 579, 383), (110, 383, 587, 378), (110, 378, 588, 382), (110, 382, 580, 362), (111, 358, 576, 360), (111, 360, 584, 374), (111, 374, 586, 384), (111, 384, 578, 358), (112, 396, 597, 414), (112, 414, 605, 412), (112, 412, 601, 391), (112, 391, 593, 396), (113, 387, 590, 392), (113, 392, 598, 403), (113, 403, 599, 413), (113, 413, 591, 387), (114, 389, 593, 391), (114, 391, 601, 405), (114, 405, 598, 392), (114, 392, 590, 389), (115, 379, 588, 376), (115, 376, 596, 395), (115, 395, 597, 400), (115, 400, 589, 379), (116, 377, 586, 397), (116, 397, 594, 393), (116, 393, 595, 375), (116, 375, 587, 377), (117, 373, 585, 402), (117, 402, 593, 389), (117, 389, 590, 401), (117, 401, 582, 373), (118, 371, 582, 401), (118, 401, 590, 387), (118, 387, 591, 399), (118, 399, 583, 371), (119, 380, 589, 400), (119, 400, 597, 396), (119, 396, 593, 402), (119, 402, 585, 380), (120, 405, 601, 432), (120, 432, 609, 421), (120, 421, 606, 431), (120, 431, 598, 405), (121, 409, 602, 430), (121, 430, 610, 425), (121, 425, 611, 429), (121, 429, 603, 409), (122, 411, 604, 407), (122, 407, 612, 427), (122, 427, 613, 408), (122, 408, 605, 411), (123, 394, 595, 416), (123, 416, 603, 410), (123, 410, 604, 415), (123, 415, 596, 394), (124, 390, 592, 418), (124, 418, 600, 406), (124, 406, 602, 417), (124, 417, 594, 390), (125, 388, 591, 413), (125, 413, 599, 404), (125, 404, 600, 418), (125, 418, 592, 388), (126, 395, 596, 415), (126, 415, 604, 411), (126, 411, 605, 414), (126, 414, 597, 395), (127, 393, 594, 417), (127, 417, 602, 409), (127, 409, 603, 416), (127, 416, 595, 393), (128, 427, 612, 447), (128, 447, 620, 443), (128, 443, 621, 446), (128, 446, 613, 427), (129, 420, 607, 445), (129, 445, 615, 436), (129, 436, 616, 423), (129, 423, 608, 420), (130, 422, 608, 423), (130, 423, 616, 438), (130, 438, 618, 424), (130, 424, 610, 422), (131, 403, 598, 431), (131, 431, 606, 419), (131, 419, 607, 433), (131, 433, 599, 403), (132, 412, 605, 408), (132, 408, 613, 428), (132, 428, 609, 432), (132, 432, 601, 412), (133, 410, 603, 429), (133, 429, 611, 426), (133, 426, 612, 407), (133, 407, 604, 410), (134, 406, 600, 434), (134, 434, 608, 422), (134, 422, 610, 430), (134, 430, 602, 406), (135, 404, 599, 433), (135, 433, 607, 420), (135, 420, 608, 434), (135, 434, 600, 404), (136, 441, 618, 438), (136, 438, 616, 436), (136, 436, 615, 439), (136, 439, 619, 441), (137, 442, 619, 439), (137, 439, 615, 435), (137, 435, 614, 440), (137, 440, 620, 442), (138, 443, 620, 440), (138, 440, 614, 437), (138, 437, 617, 444), (138, 444, 621, 443), (139, 425, 610, 424), (139, 424, 618, 441), (139, 441, 619, 448), (139, 448, 611, 425), (140, 421, 609, 450), (140, 450, 617, 437), (140, 437, 614, 449), (140, 449, 606, 421), (141, 419, 606, 449), (141, 449, 614, 435), (141, 435, 615, 445), (141, 445, 607, 419), (142, 428, 613, 446), (142, 446, 621, 444), (142, 444, 617, 450), (142, 450, 609, 428), (143, 426, 611, 448), (143, 448, 619, 442), (143, 442, 620, 447), (143, 447, 612, 426), (144, 455, 623, 451), (144, 451, 622, 454), (144, 454, 626, 453), (144, 453, 625, 452), (144, 452, 624, 455), (145, 456, 627, 459), (145, 459, 628, 457), (145, 457, 629, 458), (145, 458, 626, 454), (145, 454, 622, 456), (146, 172, 473, 163), (146, 163, 486, 463), (146, 463, 624, 452), (146, 452, 625, 172), (147, 465, 552, 318), (147, 318, 545, 464), (147, 464, 627, 456), (147, 456, 622, 465), (148, 466, 474, 162), (148, 162, 552, 465), (148, 465, 622, 451), (148, 451, 623, 466), (149, 464, 545, 347), (149, 347, 570, 462), (149, 462, 628, 459), (149, 459, 627, 464), (150, 461, 544, 325, 640, 637), (460, 150, 631, 632, 638), (150, 460, 635, 634), (150, 634, 458, 629, 461), (151, 463, 486, 204), (151, 204, 474, 466), (151, 466, 623, 455), (151, 455, 624, 463), (635, 633, 453, 626), (634, 635, 626, 458), (80, 630, 636), (631, 150, 637), (638, 630, 633, 635), (633, 630, 80), (638, 630, 632), (634, 631, 638, 635), (634, 150, 631), (325, 553, 644, 643, 642), (553, 169, 641, 643, 644), (169, 639, 641), (325, 642, 640), (659, 656, 676, 672), (482, 194, 645, 650), (484, 197, 648, 652), (481, 196, 647, 649), (483, 195, 646, 651), (194, 481, 649, 645), (197, 483, 651, 648), (196, 484, 652, 647), (645, 649, 661, 662), (341, 567, 660, 656), (340, 564, 657, 655), (339, 566, 659, 654), (564, 338, 653, 657), (566, 341, 656, 659), (567, 340, 655, 660), (565, 339, 654, 658), (675, 674, 690, 691), (666, 667, 683, 682), (650, 645, 662, 663), (657, 653, 670, 669), (651, 646, 665, 664), (653, 658, 671, 670), (646, 650, 663, 665), (654, 659, 672, 673), (649, 647, 666, 661), (658, 654, 673, 671), (647, 652, 667, 666), (655, 657, 669, 674), (652, 648, 668, 667), (660, 655, 674, 675), (648, 651, 664, 668), (656, 660, 675, 676), (681, 679, 695, 712, 697), (689, 688, 704, 719, 705), (667, 668, 684, 683), (676, 675, 691, 692), (668, 664, 680, 684), (662, 661, 677, 678), (672, 676, 692, 688), (669, 670, 686, 685), (663, 662, 678, 679), (670, 671, 687, 686), (664, 665, 681, 680), (673, 672, 688, 689), (665, 663, 679, 681), (671, 673, 689, 687), (661, 666, 682, 677), (674, 669, 685, 690), (687, 689, 705, 720, 703), (677, 682, 698, 713, 693), (690, 685, 701, 721, 706), (682, 683, 699, 714, 698), (691, 690, 706, 722, 707), (683, 684, 700, 715, 699), (692, 691, 707, 723, 708), (684, 680, 696, 716, 700), (678, 677, 693, 709, 694), (688, 692, 708, 724, 704), (685, 686, 702, 717, 701), (679, 678, 694, 710, 695), (686, 687, 703, 718, 702), (680, 681, 697, 711, 696), (744, 729, 788, 791), (749, 733, 777, 778), (734, 750, 735, 752, 737, 751, 736, 756, 740, 755, 739, 754, 738, 753, 733, 749), (726, 741, 725, 745, 730, 746, 731, 747, 732, 748, 728, 743, 729, 744, 727, 742), (698, 714, 746, 730), (703, 720, 752, 735), (722, 754, 771, 759), (706, 721, 753, 738), (700, 716, 748, 732), (714, 699, 758, 757), (725, 741, 774, 773), (694, 709, 741, 726), (708, 723, 755, 740), (702, 718, 750, 734), (695, 710, 742, 727), (704, 724, 756, 736), (719, 704, 736, 751), (729, 743, 787, 788), (720, 705, 784, 786), (712, 695, 727, 744), (739, 755, 780, 772), (713, 698, 730, 745), (722, 706, 738, 754), (755, 723, 768, 780), (747, 731, 770, 776), (701, 717, 766, 765), (715, 700, 732, 747), (710, 694, 726, 742), (724, 708, 740, 756), (716, 696, 728, 748), (696, 711, 743, 728), (717, 702, 734, 749), (711, 697, 782, 781), (718, 703, 735, 750), (761, 763, 775, 773), (758, 764, 776, 770), (760, 759, 771, 772), (765, 766, 778, 777), (767, 765, 777, 779), (757, 758, 770, 769), (762, 761, 773, 774), (768, 760, 772, 780), (707, 722, 759, 760), (713, 745, 775, 763), (693, 713, 763, 761), (715, 747, 776, 764), (721, 701, 765, 767), (717, 749, 778, 766), (699, 715, 764, 758), (753, 721, 767, 779), (731, 746, 769, 770), (745, 725, 773, 775), (723, 707, 760, 768), (741, 709, 762, 774), (754, 739, 772, 771), (733, 753, 779, 777), (709, 693, 761, 762), (746, 714, 757, 769), (784, 783, 789, 790), (781, 782, 788, 787), (786, 784, 790, 792), (782, 785, 791, 788), (705, 719, 783, 784), (743, 711, 781, 787), (737, 752, 792, 790), (751, 737, 790, 789), (719, 751, 789, 783), (752, 720, 786, 792), (697, 712, 785, 782), (712, 744, 791, 785)])
me_cube_001.use_remesh_preserve_volume = False
me_cube_001.use_remesh_preserve_attributes = False
me_cube_001.use_mirror_vertex_groups = False
me_cube_001.update()
me_cube_000 = bpy.data.meshes.new('Cube.000')
me_cube_000.from_pydata([(0.3747, 0.6212, -1.341), (0.7623, -0.7893, 0.5464), (0.2945, 1.16, -1.297), (0.774, 0.7856, 0.5827), (0.6023, -0.6235, 1.117), (0.6023, 0.6235, 1.117), (0.3978, -0.4118, 1.705), (0.3978, 0.4118, 1.705), (0.0, 1.162, -1.283), (0.0, 0.789, 0.5487), (0.0, 0.6211, -1.327), (0.0, -0.7893, 0.5464), (0.0, 0.6235, 1.117), (0.0, -0.6235, 1.117), (0.0, 0.4118, 1.705), (0.0, -0.4118, 1.705), (0.0, 1.114, -1.308), (0.2953, 1.113, -1.322), (0.6675, 2.011, -1.809), (0.0, 1.983, -1.782), (0.0, 1.888, -1.887), (0.6763, 1.917, -1.914), (0.4367, 0.1493, -1.017), (0.0, 0.1522, -1.016), (0.007744, 0.6211, -1.328), (0.009383, 0.1522, -1.016), (0.3965, 0.1573, -1.997), (0.348, 0.6148, -1.998), (0.02802, 0.6087, -1.989), (0.02802, 0.1565, -1.992), (0.0, 0.9281, -0.08136), (0.6649, 0.9091, 0.08984), (0.3978, 0.1692, 1.705), (0.6023, 0.2999, 1.117), (0.7701, 0.4244, 0.5705), (0.6795, 0.5725, 0.04462), (1.156, 0.5908, 0.4874), (1.036, 0.4687, 0.9038), (0.8846, 0.312, 1.685), (1.065, 0.6857, 0.08863), (0.8846, 0.1323, 1.685), (1.036, 0.2291, 0.9038), (1.155, 0.323, 0.4831), (1.074, 0.4369, 0.05029), (1.786, 0.5914, 0.8256), (1.667, 0.4687, 1.248), (1.516, 0.312, 1.683), (1.647, 0.7011, 0.2804), (1.516, 0.1323, 1.683), (1.667, 0.2291, 1.248), (1.786, 0.3231, 0.8256), (1.658, 0.4519, 0.2469), (2.201, 0.5964, 0.8797), (2.082, 0.4737, 1.302), (1.931, 0.317, 1.737), (2.062, 0.7061, 0.3345), (1.931, 0.1373, 1.737), (2.082, 0.2341, 1.302), (2.201, 0.3281, 0.8797), (2.073, 0.4569, 0.301), (2.593, 0.5964, 0.8032), (2.474, 0.4737, 1.226), (2.323, 0.317, 1.661), (2.454, 0.7061, 0.258), (2.323, 0.1373, 1.661), (2.474, 0.2341, 1.226), (2.593, 0.3281, 0.8032), (2.465, 0.4569, 0.2245), (3.061, 0.5964, 0.4876), (2.943, 0.4737, 0.9101), (2.791, 0.317, 1.345), (2.923, 0.7061, -0.05758), (2.791, 0.1373, 1.345), (2.943, 0.2341, 0.9101), (3.061, 0.3281, 0.4876), (2.934, 0.4569, -0.09106), (4.327, 0.5964, 0.11), (4.474, 0.4737, 0.3352), (4.193, 0.317, 0.6017), (3.407, 0.7061, -0.08368), (4.193, 0.1373, 0.6017), (4.474, 0.2341, 0.3352), (4.327, 0.3281, 0.11), (3.417, 0.4569, -0.1172)], [], [(8, 30, 31, 2), (2, 31, 35, 34, 1, 22, 0, 17), (8, 2, 18, 19), (1, 34, 33, 4), (11, 1, 4, 13), (13, 4, 6, 15), (4, 33, 32, 6), (5, 12, 14, 7), (7, 14, 15, 6, 32), (3, 9, 12, 5), (0, 22, 26, 27), (19, 18, 21, 20), (16, 17, 0, 24, 10), (17, 16, 20, 21), (2, 17, 21, 18), (23, 25, 22, 1, 11), (27, 26, 29, 28), (24, 25, 23, 10), (22, 25, 29, 26), (24, 0, 27, 28), (25, 24, 28, 29), (32, 33, 41, 40), (5, 7, 38, 37), (31, 30, 9, 3), (35, 31, 39, 43), (40, 41, 49, 48), (42, 43, 51, 50), (37, 38, 46, 45), (31, 3, 36, 39), (34, 35, 43, 42), (33, 34, 42, 41), (3, 5, 37, 36), (7, 32, 40, 38), (45, 46, 54, 53), (46, 48, 56, 54), (49, 50, 58, 57), (39, 36, 44, 47), (36, 37, 45, 44), (43, 39, 47, 51), (41, 42, 50, 49), (38, 40, 48, 46), (59, 55, 63, 67), (52, 53, 61, 60), (55, 52, 60, 63), (50, 51, 59, 58), (48, 49, 57, 56), (47, 44, 52, 55), (44, 45, 53, 52), (51, 47, 55, 59), (63, 60, 68, 71), (64, 65, 73, 72), (66, 67, 75, 74), (57, 58, 66, 65), (54, 56, 64, 62), (53, 54, 62, 61), (58, 59, 67, 66), (56, 57, 65, 64), (74, 75, 83, 82), (69, 70, 78, 77), (70, 72, 80, 78), (60, 61, 69, 68), (67, 63, 71, 75), (65, 66, 74, 73), (62, 64, 72, 70), (61, 62, 70, 69), (80, 81, 77, 78), (81, 82, 76, 77), (82, 83, 79, 76), (72, 73, 81, 80), (71, 68, 76, 79), (68, 69, 77, 76), (75, 71, 79, 83), (73, 74, 82, 81)])
me_cube_000.use_remesh_preserve_volume = False
me_cube_000.use_remesh_preserve_attributes = False
me_cube_000.use_mirror_vertex_groups = False
me_cube_000.update()
me_cube_002 = bpy.data.meshes.new('Cube.002')
me_cube_002.from_pydata([(0.3747, 0.6212, -1.341), (0.7623, -0.7893, 0.5464), (0.2945, 1.16, -1.297), (0.774, 0.7856, 0.5827), (0.6023, -0.6235, 1.117), (0.6023, 0.6235, 1.117), (0.3978, -0.4118, 1.705), (0.3978, 0.4118, 1.705), (0.2953, 1.113, -1.322), (0.6675, 2.011, -1.809), (0.6763, 1.917, -1.914), (0.4367, 0.1493, -1.017), (0.007744, 0.6211, -1.328), (0.009383, 0.1522, -1.016), (0.3965, 0.1573, -1.997), (0.348, 0.6148, -1.998), (0.02802, 0.6087, -1.989), (0.02802, 0.1565, -1.992), (0.6649, 0.9091, 0.08984), (0.3978, -0.05662, 1.705), (0.6023, -0.05896, 1.117), (0.7671, -0.04724, 0.5611), (0.6795, 0.5725, 0.04462), (1.156, 0.5908, 0.4874), (1.036, 0.4687, 0.9038), (0.8846, 0.312, 1.685), (1.065, 0.6857, 0.08863), (0.8846, 0.1323, 1.685), (1.036, 0.2291, 0.9038), (1.155, 0.323, 0.4831), (1.078, 0.5275, 0.1707), (1.786, 0.5914, 0.8256), (1.667, 0.4687, 1.248), (1.516, 0.312, 1.683), (1.647, 0.7011, 0.2804), (1.516, 0.1323, 1.683), (1.667, 0.2291, 1.248), (1.786, 0.3231, 0.8256), (1.658, 0.4519, 0.2469), (2.201, 0.5964, 0.8797), (2.082, 0.4737, 1.302), (1.931, 0.317, 1.737), (2.062, 0.7061, 0.3345), (1.931, 0.1373, 1.737), (2.082, 0.2341, 1.302), (2.201, 0.3281, 0.8797), (2.073, 0.4569, 0.301), (2.593, 0.5964, 0.8032), (2.474, 0.4737, 1.226), (2.323, 0.317, 1.661), (2.454, 0.7061, 0.258), (2.323, 0.1373, 1.661), (2.474, 0.2341, 1.226), (2.593, 0.3281, 0.8032), (2.465, 0.4569, 0.2245), (3.061, 0.5964, 0.4876), (2.943, 0.4737, 0.9101), (2.791, 0.317, 1.345), (2.923, 0.7061, -0.05758), (2.791, 0.1373, 1.345), (2.943, 0.2341, 0.9101), (3.061, 0.3281, 0.4876), (2.934, 0.4569, -0.09106), (4.327, 0.5964, 0.11), (4.474, 0.4737, 0.3352), (4.193, 0.317, 0.6017), (3.407, 0.7061, -0.08368), (4.193, 0.1373, 0.6017), (4.474, 0.2341, 0.3352), (4.327, 0.3281, 0.11), (3.417, 0.4569, -0.1172), (-0.3747, 0.6212, -1.341), (-0.7623, -0.7893, 0.5464), (-0.2945, 1.16, -1.297), (-0.774, 0.7856, 0.5827), (-0.6023, -0.6235, 1.117), (-0.6023, 0.6235, 1.117), (-0.3978, -0.4118, 1.705), (-0.3978, 0.4118, 1.705), (0.0, 1.162, -1.283), (0.0, 0.789, 0.5487), (0.0, 0.6211, -1.327), (0.0, -0.7893, 0.5464), (0.0, 0.6235, 1.117), (0.0, -0.6235, 1.117), (0.0, 0.4118, 1.705), (0.0, -0.4118, 1.705), (0.0, 1.114, -1.308), (-0.2953, 1.113, -1.322), (-0.6675, 2.011, -1.809), (0.0, 1.983, -1.782), (0.0, 1.888, -1.887), (-0.6763, 1.917, -1.914), (-0.4367, 0.1493, -1.017), (0.0, 0.1522, -1.016), (-0.007744, 0.6211, -1.328), (-0.009383, 0.1522, -1.016), (-0.3965, 0.1573, -1.997), (-0.348, 0.6148, -1.998), (-0.02802, 0.6087, -1.989), (-0.02802, 0.1565, -1.992), (0.0, 0.9281, -0.08136), (-0.6649, 0.9091, 0.08984), (-0.3978, -0.05662, 1.705), (-0.6023, -0.05896, 1.117), (-0.7671, -0.04724, 0.5611), (-0.6738, 0.7033, 0.0622), (-1.156, 0.5908, 0.4874), (-1.036, 0.4687, 0.9038), (-0.8846, 0.312, 1.685), (-1.065, 0.6857, 0.08863), (-0.8846, 0.1323, 1.685), (-1.036, 0.2291, 0.9038), (-1.155, 0.323, 0.4831), (-1.07, 0.5275, 0.1707), (-1.786, 0.5914, 0.8256), (-1.667, 0.4687, 1.248), (-1.516, 0.312, 1.683), (-1.647, 0.7011, 0.2804), (-1.516, 0.1323, 1.683), (-1.667, 0.2291, 1.248), (-1.786, 0.3231, 0.8256), (-1.658, 0.4519, 0.2469), (-2.201, 0.5964, 0.8797), (-2.082, 0.4737, 1.302), (-1.931, 0.317, 1.737), (-2.062, 0.7061, 0.3345), (-1.931, 0.1373, 1.737), (-2.082, 0.2341, 1.302), (-2.201, 0.3281, 0.8797), (-2.073, 0.4569, 0.301), (-2.593, 0.5964, 0.8032), (-2.474, 0.4737, 1.226), (-2.323, 0.317, 1.661), (-2.454, 0.7061, 0.258), (-2.323, 0.1373, 1.661), (-2.474, 0.2341, 1.226), (-2.593, 0.3281, 0.8032), (-2.465, 0.4569, 0.2245), (-3.061, 0.5964, 0.4876), (-2.943, 0.4737, 0.9101), (-2.791, 0.317, 1.345), (-2.923, 0.7061, -0.05758), (-2.791, 0.1373, 1.345), (-2.943, 0.2341, 0.9101), (-3.061, 0.3281, 0.4876), (-2.934, 0.4569, -0.09106), (-4.327, 0.5964, 0.11), (-4.474, 0.4737, 0.3352), (-4.193, 0.317, 0.6017), (-3.407, 0.7061, -0.08368), (-4.193, 0.1373, 0.6017), (-4.474, 0.2341, 0.3352), (-4.327, 0.3281, 0.11), (-3.417, 0.4569, -0.1172), (-5.87e-08, 0.4118, 2.35), (0.3978, 0.4118, 2.35), (0.3978, -0.05662, 2.35), (0.3978, -0.4118, 2.35), (-5.87e-08, -0.4118, 2.35), (-0.3978, 0.4118, 2.35), (-0.3978, -0.05662, 2.35), (-0.3978, -0.4118, 2.35)], [], [(79, 101, 18, 2), (2, 18, 22, 21, 1, 11, 0, 8), (79, 2, 9, 90), (1, 21, 20, 4), (82, 1, 4, 84), (84, 4, 6, 86), (4, 20, 19, 6), (5, 83, 85, 7), (103, 77, 162, 161), (3, 80, 83, 5), (0, 11, 14, 15), (90, 9, 10, 91), (87, 8, 0, 12, 81), (8, 87, 91, 10), (2, 8, 10, 9), (94, 13, 11, 1, 82), (15, 14, 17, 16), (12, 13, 94, 81), (11, 13, 17, 14), (12, 0, 15, 16), (13, 12, 16, 17), (19, 20, 28, 27), (5, 7, 25, 24), (18, 101, 80, 3), (22, 18, 26, 30), (27, 28, 36, 35), (29, 30, 38, 37), (24, 25, 33, 32), (18, 3, 23, 26), (21, 22, 30, 29), (20, 21, 29, 28), (3, 5, 24, 23), (7, 19, 27, 25), (32, 33, 41, 40), (33, 35, 43, 41), (36, 37, 45, 44), (26, 23, 31, 34), (23, 24, 32, 31), (30, 26, 34, 38), (28, 29, 37, 36), (25, 27, 35, 33), (46, 42, 50, 54), (39, 40, 48, 47), (42, 39, 47, 50), (37, 38, 46, 45), (35, 36, 44, 43), (34, 31, 39, 42), (31, 32, 40, 39), (38, 34, 42, 46), (50, 47, 55, 58), (51, 52, 60, 59), (53, 54, 62, 61), (44, 45, 53, 52), (41, 43, 51, 49), (40, 41, 49, 48), (45, 46, 54, 53), (43, 44, 52, 51), (61, 62, 70, 69), (56, 57, 65, 64), (57, 59, 67, 65), (47, 48, 56, 55), (54, 50, 58, 62), (52, 53, 61, 60), (49, 51, 59, 57), (48, 49, 57, 56), (67, 68, 64, 65), (68, 69, 63, 64), (69, 70, 66, 63), (59, 60, 68, 67), (58, 55, 63, 66), (55, 56, 64, 63), (62, 58, 66, 70), (60, 61, 69, 68), (79, 73, 102, 101), (73, 88, 71, 93, 72, 105, 106, 102), (79, 90, 89, 73), (72, 75, 104, 105), (82, 84, 75, 72), (84, 86, 77, 75), (75, 77, 103, 104), (76, 78, 85, 83), (86, 6, 158, 159), (74, 76, 83, 80), (71, 98, 97, 93), (90, 91, 92, 89), (87, 81, 95, 71, 88), (88, 92, 91, 87), (73, 89, 92, 88), (94, 82, 72, 93, 96), (98, 99, 100, 97), (95, 81, 94, 96), (93, 97, 100, 96), (95, 99, 98, 71), (96, 100, 99, 95), (103, 111, 112, 104), (76, 108, 109, 78), (102, 74, 80, 101), (106, 114, 110, 102), (111, 119, 120, 112), (113, 121, 122, 114), (108, 116, 117, 109), (102, 110, 107, 74), (105, 113, 114, 106), (104, 112, 113, 105), (74, 107, 108, 76), (78, 109, 111, 103), (116, 124, 125, 117), (117, 125, 127, 119), (120, 128, 129, 121), (110, 118, 115, 107), (107, 115, 116, 108), (114, 122, 118, 110), (112, 120, 121, 113), (109, 117, 119, 111), (130, 138, 134, 126), (123, 131, 132, 124), (126, 134, 131, 123), (121, 129, 130, 122), (119, 127, 128, 120), (118, 126, 123, 115), (115, 123, 124, 116), (122, 130, 126, 118), (134, 142, 139, 131), (135, 143, 144, 136), (137, 145, 146, 138), (128, 136, 137, 129), (125, 133, 135, 127), (124, 132, 133, 125), (129, 137, 138, 130), (127, 135, 136, 128), (145, 153, 154, 146), (140, 148, 149, 141), (141, 149, 151, 143), (131, 139, 140, 132), (138, 146, 142, 134), (136, 144, 145, 137), (133, 141, 143, 135), (132, 140, 141, 133), (151, 149, 148, 152), (152, 148, 147, 153), (153, 147, 150, 154), (143, 151, 152, 144), (142, 150, 147, 139), (139, 147, 148, 140), (146, 154, 150, 142), (144, 152, 153, 145), (156, 155, 159, 158, 157), (160, 161, 162, 159, 155), (6, 19, 157, 158), (85, 78, 160, 155), (7, 85, 155, 156), (78, 103, 161, 160), (77, 86, 159, 162), (19, 7, 156, 157)])
me_cube_002.use_remesh_preserve_volume = False
me_cube_002.use_remesh_preserve_attributes = False
me_cube_002.use_mirror_vertex_groups = False
me_cube_002.update()

# ---- objects
ob_cube = bpy.data.objects.new('Cube', me_cube_001)
ob_cube_001 = bpy.data.objects.new('Cube.001', me_cube_000)
ob_cube_002 = bpy.data.objects.new('Cube.002', me_cube_002)

# ---- transforms, parenting, visibility, modifiers, constraints
ob_cube.location = (0.0, 0.0, 0.0)
ob_cube.lineart.crease_threshold = 0.0
ob_cube_001.location = (0.0, 0.0, 0.0)
ob_cube_001.lineart.crease_threshold = 0.0
_m = ob_cube_001.modifiers.new('Mirror', 'MIRROR')
_m.use_clip = True
_m = ob_cube_001.modifiers.new('Subsurf', 'SUBSURF')
_m.uv_smooth = 'PRESERVE_CORNERS'
_m.quality = 1
_m.render_levels = 1
_m.show_only_control_edges = False
ob_cube_002.location = (0.0, 0.0, 0.0)
ob_cube_002.lineart.crease_threshold = 0.0
_m = ob_cube_002.modifiers.new('Subsurf', 'SUBSURF')
_m.uv_smooth = 'PRESERVE_CORNERS'
_m.quality = 1
_m.render_levels = 1
_m.show_only_control_edges = False

# ---- collection membership
col_collection_1.objects.link(ob_cube)
col_collection_2.objects.link(ob_cube_001)
col_collection_3.objects.link(ob_cube_002)

# ---- scene / render settings (as saved in the file)
scene.frame_start = 1; scene.frame_end = 250; scene.frame_set(52)
scene.render.engine = 'BLENDER_EEVEE_NEXT'
scene.render.resolution_percentage = 50
scene.render.dither_intensity = 0.0
scene.cycles.use_denoising = False
scene.cycles.samples = 128
scene.cycles.sampling_pattern = 'TABULATED_SOBOL'
scene.cycles.use_adaptive_sampling = False
scene.cycles.use_light_tree = False
scene.cycles.blur_glossy = 0.0
scene.cycles.sample_clamp_indirect = 0.0
scene.view_settings.view_transform = 'Standard'
bpy.context.view_layer.update()

# ---- added for rendering (the .blend has no active camera and no usable light): camera, sun
cam_auto = bpy.data.cameras.new('AutoCamera')
cam_auto.lens = 50.0
cam_auto.sensor_width = 36.0
cam_auto.clip_end = 1000.0
ob_auto_camera = bpy.data.objects.new('AutoCamera', cam_auto)
scene.collection.objects.link(ob_auto_camera)
ob_auto_camera.location = (9.85712, -11.2789, 7.9274)
ob_auto_camera.rotation_euler = (1.09748, -7.21219e-08, 0.694738)
scene.camera = ob_auto_camera
light_auto_sun = bpy.data.lights.new('AutoSun', 'SUN')
light_auto_sun.energy = 3.0
light_auto_sun.angle = 0.0523599
ob_auto_sun = bpy.data.objects.new('AutoSun', light_auto_sun)
scene.collection.objects.link(ob_auto_sun)
ob_auto_sun.rotation_euler = (0.872665, 0.174533, 0.523599)
bpy.context.view_layer.update()
